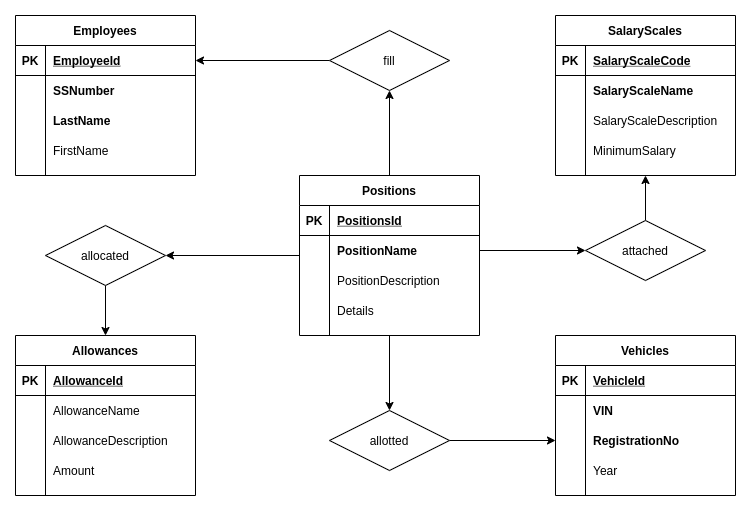

The diagram above was exported from draw.io. Its source (the exported page's mxGraphModel, read from the mxfile embedded in the PNG):
<mxGraphModel dx="1332" dy="552" grid="1" gridSize="10" guides="1" tooltips="1" connect="1" arrows="1" fold="1" page="1" pageScale="1" pageWidth="827" pageHeight="1169" math="0" shadow="0">
  <root>
    <mxCell id="0" />
    <mxCell id="1" parent="0" />
    <mxCell id="ZI35xm02VXf5PvbQldHc-1" value="Employees" style="shape=table;startSize=30;container=1;collapsible=1;childLayout=tableLayout;fixedRows=1;rowLines=0;fontStyle=1;align=center;resizeLast=1;" vertex="1" parent="1">
      <mxGeometry x="40" y="80" width="180" height="160" as="geometry" />
    </mxCell>
    <mxCell id="ZI35xm02VXf5PvbQldHc-2" value="" style="shape=partialRectangle;collapsible=0;dropTarget=0;pointerEvents=0;fillColor=none;top=0;left=0;bottom=1;right=0;points=[[0,0.5],[1,0.5]];portConstraint=eastwest;" vertex="1" parent="ZI35xm02VXf5PvbQldHc-1">
      <mxGeometry y="30" width="180" height="30" as="geometry" />
    </mxCell>
    <mxCell id="ZI35xm02VXf5PvbQldHc-3" value="PK" style="shape=partialRectangle;connectable=0;fillColor=none;top=0;left=0;bottom=0;right=0;fontStyle=1;overflow=hidden;" vertex="1" parent="ZI35xm02VXf5PvbQldHc-2">
      <mxGeometry width="30" height="30" as="geometry" />
    </mxCell>
    <mxCell id="ZI35xm02VXf5PvbQldHc-4" value="EmployeeId" style="shape=partialRectangle;connectable=0;fillColor=none;top=0;left=0;bottom=0;right=0;align=left;spacingLeft=6;fontStyle=5;overflow=hidden;" vertex="1" parent="ZI35xm02VXf5PvbQldHc-2">
      <mxGeometry x="30" width="150" height="30" as="geometry" />
    </mxCell>
    <mxCell id="ZI35xm02VXf5PvbQldHc-5" value="" style="shape=partialRectangle;collapsible=0;dropTarget=0;pointerEvents=0;fillColor=none;top=0;left=0;bottom=0;right=0;points=[[0,0.5],[1,0.5]];portConstraint=eastwest;" vertex="1" parent="ZI35xm02VXf5PvbQldHc-1">
      <mxGeometry y="60" width="180" height="30" as="geometry" />
    </mxCell>
    <mxCell id="ZI35xm02VXf5PvbQldHc-6" value="" style="shape=partialRectangle;connectable=0;fillColor=none;top=0;left=0;bottom=0;right=0;editable=1;overflow=hidden;" vertex="1" parent="ZI35xm02VXf5PvbQldHc-5">
      <mxGeometry width="30" height="30" as="geometry" />
    </mxCell>
    <mxCell id="ZI35xm02VXf5PvbQldHc-7" value="SSNumber" style="shape=partialRectangle;connectable=0;fillColor=none;top=0;left=0;bottom=0;right=0;align=left;spacingLeft=6;overflow=hidden;fontStyle=1" vertex="1" parent="ZI35xm02VXf5PvbQldHc-5">
      <mxGeometry x="30" width="150" height="30" as="geometry" />
    </mxCell>
    <mxCell id="ZI35xm02VXf5PvbQldHc-8" value="" style="shape=partialRectangle;collapsible=0;dropTarget=0;pointerEvents=0;fillColor=none;top=0;left=0;bottom=0;right=0;points=[[0,0.5],[1,0.5]];portConstraint=eastwest;" vertex="1" parent="ZI35xm02VXf5PvbQldHc-1">
      <mxGeometry y="90" width="180" height="30" as="geometry" />
    </mxCell>
    <mxCell id="ZI35xm02VXf5PvbQldHc-9" value="" style="shape=partialRectangle;connectable=0;fillColor=none;top=0;left=0;bottom=0;right=0;editable=1;overflow=hidden;" vertex="1" parent="ZI35xm02VXf5PvbQldHc-8">
      <mxGeometry width="30" height="30" as="geometry" />
    </mxCell>
    <mxCell id="ZI35xm02VXf5PvbQldHc-10" value="LastName" style="shape=partialRectangle;connectable=0;fillColor=none;top=0;left=0;bottom=0;right=0;align=left;spacingLeft=6;overflow=hidden;fontStyle=1" vertex="1" parent="ZI35xm02VXf5PvbQldHc-8">
      <mxGeometry x="30" width="150" height="30" as="geometry" />
    </mxCell>
    <mxCell id="ZI35xm02VXf5PvbQldHc-11" value="" style="shape=partialRectangle;collapsible=0;dropTarget=0;pointerEvents=0;fillColor=none;top=0;left=0;bottom=0;right=0;points=[[0,0.5],[1,0.5]];portConstraint=eastwest;" vertex="1" parent="ZI35xm02VXf5PvbQldHc-1">
      <mxGeometry y="120" width="180" height="30" as="geometry" />
    </mxCell>
    <mxCell id="ZI35xm02VXf5PvbQldHc-12" value="" style="shape=partialRectangle;connectable=0;fillColor=none;top=0;left=0;bottom=0;right=0;editable=1;overflow=hidden;" vertex="1" parent="ZI35xm02VXf5PvbQldHc-11">
      <mxGeometry width="30" height="30" as="geometry" />
    </mxCell>
    <mxCell id="ZI35xm02VXf5PvbQldHc-13" value="FirstName" style="shape=partialRectangle;connectable=0;fillColor=none;top=0;left=0;bottom=0;right=0;align=left;spacingLeft=6;overflow=hidden;" vertex="1" parent="ZI35xm02VXf5PvbQldHc-11">
      <mxGeometry x="30" width="150" height="30" as="geometry" />
    </mxCell>
    <mxCell id="ZI35xm02VXf5PvbQldHc-14" value="SalaryScales" style="shape=table;startSize=30;container=1;collapsible=1;childLayout=tableLayout;fixedRows=1;rowLines=0;fontStyle=1;align=center;resizeLast=1;" vertex="1" parent="1">
      <mxGeometry x="580" y="80" width="180" height="160" as="geometry" />
    </mxCell>
    <mxCell id="ZI35xm02VXf5PvbQldHc-15" value="" style="shape=partialRectangle;collapsible=0;dropTarget=0;pointerEvents=0;fillColor=none;top=0;left=0;bottom=1;right=0;points=[[0,0.5],[1,0.5]];portConstraint=eastwest;" vertex="1" parent="ZI35xm02VXf5PvbQldHc-14">
      <mxGeometry y="30" width="180" height="30" as="geometry" />
    </mxCell>
    <mxCell id="ZI35xm02VXf5PvbQldHc-16" value="PK" style="shape=partialRectangle;connectable=0;fillColor=none;top=0;left=0;bottom=0;right=0;fontStyle=1;overflow=hidden;" vertex="1" parent="ZI35xm02VXf5PvbQldHc-15">
      <mxGeometry width="30" height="30" as="geometry" />
    </mxCell>
    <mxCell id="ZI35xm02VXf5PvbQldHc-17" value="SalaryScaleCode" style="shape=partialRectangle;connectable=0;fillColor=none;top=0;left=0;bottom=0;right=0;align=left;spacingLeft=6;fontStyle=5;overflow=hidden;" vertex="1" parent="ZI35xm02VXf5PvbQldHc-15">
      <mxGeometry x="30" width="150" height="30" as="geometry" />
    </mxCell>
    <mxCell id="ZI35xm02VXf5PvbQldHc-18" value="" style="shape=partialRectangle;collapsible=0;dropTarget=0;pointerEvents=0;fillColor=none;top=0;left=0;bottom=0;right=0;points=[[0,0.5],[1,0.5]];portConstraint=eastwest;" vertex="1" parent="ZI35xm02VXf5PvbQldHc-14">
      <mxGeometry y="60" width="180" height="30" as="geometry" />
    </mxCell>
    <mxCell id="ZI35xm02VXf5PvbQldHc-19" value="" style="shape=partialRectangle;connectable=0;fillColor=none;top=0;left=0;bottom=0;right=0;editable=1;overflow=hidden;" vertex="1" parent="ZI35xm02VXf5PvbQldHc-18">
      <mxGeometry width="30" height="30" as="geometry" />
    </mxCell>
    <mxCell id="ZI35xm02VXf5PvbQldHc-20" value="SalaryScaleName" style="shape=partialRectangle;connectable=0;fillColor=none;top=0;left=0;bottom=0;right=0;align=left;spacingLeft=6;overflow=hidden;fontStyle=1" vertex="1" parent="ZI35xm02VXf5PvbQldHc-18">
      <mxGeometry x="30" width="150" height="30" as="geometry" />
    </mxCell>
    <mxCell id="ZI35xm02VXf5PvbQldHc-21" value="" style="shape=partialRectangle;collapsible=0;dropTarget=0;pointerEvents=0;fillColor=none;top=0;left=0;bottom=0;right=0;points=[[0,0.5],[1,0.5]];portConstraint=eastwest;" vertex="1" parent="ZI35xm02VXf5PvbQldHc-14">
      <mxGeometry y="90" width="180" height="30" as="geometry" />
    </mxCell>
    <mxCell id="ZI35xm02VXf5PvbQldHc-22" value="" style="shape=partialRectangle;connectable=0;fillColor=none;top=0;left=0;bottom=0;right=0;editable=1;overflow=hidden;" vertex="1" parent="ZI35xm02VXf5PvbQldHc-21">
      <mxGeometry width="30" height="30" as="geometry" />
    </mxCell>
    <mxCell id="ZI35xm02VXf5PvbQldHc-23" value="SalaryScaleDescription" style="shape=partialRectangle;connectable=0;fillColor=none;top=0;left=0;bottom=0;right=0;align=left;spacingLeft=6;overflow=hidden;" vertex="1" parent="ZI35xm02VXf5PvbQldHc-21">
      <mxGeometry x="30" width="150" height="30" as="geometry" />
    </mxCell>
    <mxCell id="ZI35xm02VXf5PvbQldHc-24" value="" style="shape=partialRectangle;collapsible=0;dropTarget=0;pointerEvents=0;fillColor=none;top=0;left=0;bottom=0;right=0;points=[[0,0.5],[1,0.5]];portConstraint=eastwest;" vertex="1" parent="ZI35xm02VXf5PvbQldHc-14">
      <mxGeometry y="120" width="180" height="30" as="geometry" />
    </mxCell>
    <mxCell id="ZI35xm02VXf5PvbQldHc-25" value="" style="shape=partialRectangle;connectable=0;fillColor=none;top=0;left=0;bottom=0;right=0;editable=1;overflow=hidden;" vertex="1" parent="ZI35xm02VXf5PvbQldHc-24">
      <mxGeometry width="30" height="30" as="geometry" />
    </mxCell>
    <mxCell id="ZI35xm02VXf5PvbQldHc-26" value="MinimumSalary" style="shape=partialRectangle;connectable=0;fillColor=none;top=0;left=0;bottom=0;right=0;align=left;spacingLeft=6;overflow=hidden;" vertex="1" parent="ZI35xm02VXf5PvbQldHc-24">
      <mxGeometry x="30" width="150" height="30" as="geometry" />
    </mxCell>
    <mxCell id="ZI35xm02VXf5PvbQldHc-71" style="edgeStyle=orthogonalEdgeStyle;rounded=0;orthogonalLoop=1;jettySize=auto;html=1;entryX=0.5;entryY=0;entryDx=0;entryDy=0;" edge="1" parent="1" source="ZI35xm02VXf5PvbQldHc-27" target="ZI35xm02VXf5PvbQldHc-69">
      <mxGeometry relative="1" as="geometry" />
    </mxCell>
    <mxCell id="ZI35xm02VXf5PvbQldHc-72" style="edgeStyle=orthogonalEdgeStyle;rounded=0;orthogonalLoop=1;jettySize=auto;html=1;entryX=1;entryY=0.5;entryDx=0;entryDy=0;" edge="1" parent="1" source="ZI35xm02VXf5PvbQldHc-27" target="ZI35xm02VXf5PvbQldHc-66">
      <mxGeometry relative="1" as="geometry" />
    </mxCell>
    <mxCell id="ZI35xm02VXf5PvbQldHc-77" style="edgeStyle=orthogonalEdgeStyle;rounded=0;orthogonalLoop=1;jettySize=auto;html=1;entryX=0.5;entryY=1;entryDx=0;entryDy=0;" edge="1" parent="1" source="ZI35xm02VXf5PvbQldHc-27" target="ZI35xm02VXf5PvbQldHc-67">
      <mxGeometry relative="1" as="geometry" />
    </mxCell>
    <mxCell id="ZI35xm02VXf5PvbQldHc-27" value="Positions" style="shape=table;startSize=30;container=1;collapsible=1;childLayout=tableLayout;fixedRows=1;rowLines=0;fontStyle=1;align=center;resizeLast=1;" vertex="1" parent="1">
      <mxGeometry x="324" y="240" width="180" height="160" as="geometry" />
    </mxCell>
    <mxCell id="ZI35xm02VXf5PvbQldHc-28" value="" style="shape=partialRectangle;collapsible=0;dropTarget=0;pointerEvents=0;fillColor=none;top=0;left=0;bottom=1;right=0;points=[[0,0.5],[1,0.5]];portConstraint=eastwest;" vertex="1" parent="ZI35xm02VXf5PvbQldHc-27">
      <mxGeometry y="30" width="180" height="30" as="geometry" />
    </mxCell>
    <mxCell id="ZI35xm02VXf5PvbQldHc-29" value="PK" style="shape=partialRectangle;connectable=0;fillColor=none;top=0;left=0;bottom=0;right=0;fontStyle=1;overflow=hidden;" vertex="1" parent="ZI35xm02VXf5PvbQldHc-28">
      <mxGeometry width="30" height="30" as="geometry" />
    </mxCell>
    <mxCell id="ZI35xm02VXf5PvbQldHc-30" value="PositionsId" style="shape=partialRectangle;connectable=0;fillColor=none;top=0;left=0;bottom=0;right=0;align=left;spacingLeft=6;fontStyle=5;overflow=hidden;" vertex="1" parent="ZI35xm02VXf5PvbQldHc-28">
      <mxGeometry x="30" width="150" height="30" as="geometry" />
    </mxCell>
    <mxCell id="ZI35xm02VXf5PvbQldHc-31" value="" style="shape=partialRectangle;collapsible=0;dropTarget=0;pointerEvents=0;fillColor=none;top=0;left=0;bottom=0;right=0;points=[[0,0.5],[1,0.5]];portConstraint=eastwest;" vertex="1" parent="ZI35xm02VXf5PvbQldHc-27">
      <mxGeometry y="60" width="180" height="30" as="geometry" />
    </mxCell>
    <mxCell id="ZI35xm02VXf5PvbQldHc-32" value="" style="shape=partialRectangle;connectable=0;fillColor=none;top=0;left=0;bottom=0;right=0;editable=1;overflow=hidden;" vertex="1" parent="ZI35xm02VXf5PvbQldHc-31">
      <mxGeometry width="30" height="30" as="geometry" />
    </mxCell>
    <mxCell id="ZI35xm02VXf5PvbQldHc-33" value="PositionName" style="shape=partialRectangle;connectable=0;fillColor=none;top=0;left=0;bottom=0;right=0;align=left;spacingLeft=6;overflow=hidden;fontStyle=1" vertex="1" parent="ZI35xm02VXf5PvbQldHc-31">
      <mxGeometry x="30" width="150" height="30" as="geometry" />
    </mxCell>
    <mxCell id="ZI35xm02VXf5PvbQldHc-34" value="" style="shape=partialRectangle;collapsible=0;dropTarget=0;pointerEvents=0;fillColor=none;top=0;left=0;bottom=0;right=0;points=[[0,0.5],[1,0.5]];portConstraint=eastwest;" vertex="1" parent="ZI35xm02VXf5PvbQldHc-27">
      <mxGeometry y="90" width="180" height="30" as="geometry" />
    </mxCell>
    <mxCell id="ZI35xm02VXf5PvbQldHc-35" value="" style="shape=partialRectangle;connectable=0;fillColor=none;top=0;left=0;bottom=0;right=0;editable=1;overflow=hidden;" vertex="1" parent="ZI35xm02VXf5PvbQldHc-34">
      <mxGeometry width="30" height="30" as="geometry" />
    </mxCell>
    <mxCell id="ZI35xm02VXf5PvbQldHc-36" value="PositionDescription" style="shape=partialRectangle;connectable=0;fillColor=none;top=0;left=0;bottom=0;right=0;align=left;spacingLeft=6;overflow=hidden;" vertex="1" parent="ZI35xm02VXf5PvbQldHc-34">
      <mxGeometry x="30" width="150" height="30" as="geometry" />
    </mxCell>
    <mxCell id="ZI35xm02VXf5PvbQldHc-37" value="" style="shape=partialRectangle;collapsible=0;dropTarget=0;pointerEvents=0;fillColor=none;top=0;left=0;bottom=0;right=0;points=[[0,0.5],[1,0.5]];portConstraint=eastwest;" vertex="1" parent="ZI35xm02VXf5PvbQldHc-27">
      <mxGeometry y="120" width="180" height="30" as="geometry" />
    </mxCell>
    <mxCell id="ZI35xm02VXf5PvbQldHc-38" value="" style="shape=partialRectangle;connectable=0;fillColor=none;top=0;left=0;bottom=0;right=0;editable=1;overflow=hidden;" vertex="1" parent="ZI35xm02VXf5PvbQldHc-37">
      <mxGeometry width="30" height="30" as="geometry" />
    </mxCell>
    <mxCell id="ZI35xm02VXf5PvbQldHc-39" value="Details" style="shape=partialRectangle;connectable=0;fillColor=none;top=0;left=0;bottom=0;right=0;align=left;spacingLeft=6;overflow=hidden;" vertex="1" parent="ZI35xm02VXf5PvbQldHc-37">
      <mxGeometry x="30" width="150" height="30" as="geometry" />
    </mxCell>
    <mxCell id="ZI35xm02VXf5PvbQldHc-40" value="Allowances" style="shape=table;startSize=30;container=1;collapsible=1;childLayout=tableLayout;fixedRows=1;rowLines=0;fontStyle=1;align=center;resizeLast=1;" vertex="1" parent="1">
      <mxGeometry x="40" y="400" width="180" height="160" as="geometry" />
    </mxCell>
    <mxCell id="ZI35xm02VXf5PvbQldHc-41" value="" style="shape=partialRectangle;collapsible=0;dropTarget=0;pointerEvents=0;fillColor=none;top=0;left=0;bottom=1;right=0;points=[[0,0.5],[1,0.5]];portConstraint=eastwest;" vertex="1" parent="ZI35xm02VXf5PvbQldHc-40">
      <mxGeometry y="30" width="180" height="30" as="geometry" />
    </mxCell>
    <mxCell id="ZI35xm02VXf5PvbQldHc-42" value="PK" style="shape=partialRectangle;connectable=0;fillColor=none;top=0;left=0;bottom=0;right=0;fontStyle=1;overflow=hidden;" vertex="1" parent="ZI35xm02VXf5PvbQldHc-41">
      <mxGeometry width="30" height="30" as="geometry" />
    </mxCell>
    <mxCell id="ZI35xm02VXf5PvbQldHc-43" value="AllowanceId" style="shape=partialRectangle;connectable=0;fillColor=none;top=0;left=0;bottom=0;right=0;align=left;spacingLeft=6;fontStyle=5;overflow=hidden;" vertex="1" parent="ZI35xm02VXf5PvbQldHc-41">
      <mxGeometry x="30" width="150" height="30" as="geometry" />
    </mxCell>
    <mxCell id="ZI35xm02VXf5PvbQldHc-44" value="" style="shape=partialRectangle;collapsible=0;dropTarget=0;pointerEvents=0;fillColor=none;top=0;left=0;bottom=0;right=0;points=[[0,0.5],[1,0.5]];portConstraint=eastwest;" vertex="1" parent="ZI35xm02VXf5PvbQldHc-40">
      <mxGeometry y="60" width="180" height="30" as="geometry" />
    </mxCell>
    <mxCell id="ZI35xm02VXf5PvbQldHc-45" value="" style="shape=partialRectangle;connectable=0;fillColor=none;top=0;left=0;bottom=0;right=0;editable=1;overflow=hidden;" vertex="1" parent="ZI35xm02VXf5PvbQldHc-44">
      <mxGeometry width="30" height="30" as="geometry" />
    </mxCell>
    <mxCell id="ZI35xm02VXf5PvbQldHc-46" value="AllowanceName" style="shape=partialRectangle;connectable=0;fillColor=none;top=0;left=0;bottom=0;right=0;align=left;spacingLeft=6;overflow=hidden;" vertex="1" parent="ZI35xm02VXf5PvbQldHc-44">
      <mxGeometry x="30" width="150" height="30" as="geometry" />
    </mxCell>
    <mxCell id="ZI35xm02VXf5PvbQldHc-47" value="" style="shape=partialRectangle;collapsible=0;dropTarget=0;pointerEvents=0;fillColor=none;top=0;left=0;bottom=0;right=0;points=[[0,0.5],[1,0.5]];portConstraint=eastwest;" vertex="1" parent="ZI35xm02VXf5PvbQldHc-40">
      <mxGeometry y="90" width="180" height="30" as="geometry" />
    </mxCell>
    <mxCell id="ZI35xm02VXf5PvbQldHc-48" value="" style="shape=partialRectangle;connectable=0;fillColor=none;top=0;left=0;bottom=0;right=0;editable=1;overflow=hidden;" vertex="1" parent="ZI35xm02VXf5PvbQldHc-47">
      <mxGeometry width="30" height="30" as="geometry" />
    </mxCell>
    <mxCell id="ZI35xm02VXf5PvbQldHc-49" value="AllowanceDescription" style="shape=partialRectangle;connectable=0;fillColor=none;top=0;left=0;bottom=0;right=0;align=left;spacingLeft=6;overflow=hidden;" vertex="1" parent="ZI35xm02VXf5PvbQldHc-47">
      <mxGeometry x="30" width="150" height="30" as="geometry" />
    </mxCell>
    <mxCell id="ZI35xm02VXf5PvbQldHc-50" value="" style="shape=partialRectangle;collapsible=0;dropTarget=0;pointerEvents=0;fillColor=none;top=0;left=0;bottom=0;right=0;points=[[0,0.5],[1,0.5]];portConstraint=eastwest;" vertex="1" parent="ZI35xm02VXf5PvbQldHc-40">
      <mxGeometry y="120" width="180" height="30" as="geometry" />
    </mxCell>
    <mxCell id="ZI35xm02VXf5PvbQldHc-51" value="" style="shape=partialRectangle;connectable=0;fillColor=none;top=0;left=0;bottom=0;right=0;editable=1;overflow=hidden;" vertex="1" parent="ZI35xm02VXf5PvbQldHc-50">
      <mxGeometry width="30" height="30" as="geometry" />
    </mxCell>
    <mxCell id="ZI35xm02VXf5PvbQldHc-52" value="Amount" style="shape=partialRectangle;connectable=0;fillColor=none;top=0;left=0;bottom=0;right=0;align=left;spacingLeft=6;overflow=hidden;" vertex="1" parent="ZI35xm02VXf5PvbQldHc-50">
      <mxGeometry x="30" width="150" height="30" as="geometry" />
    </mxCell>
    <mxCell id="ZI35xm02VXf5PvbQldHc-53" value="Vehicles" style="shape=table;startSize=30;container=1;collapsible=1;childLayout=tableLayout;fixedRows=1;rowLines=0;fontStyle=1;align=center;resizeLast=1;" vertex="1" parent="1">
      <mxGeometry x="580" y="400" width="180" height="160" as="geometry" />
    </mxCell>
    <mxCell id="ZI35xm02VXf5PvbQldHc-54" value="" style="shape=partialRectangle;collapsible=0;dropTarget=0;pointerEvents=0;fillColor=none;top=0;left=0;bottom=1;right=0;points=[[0,0.5],[1,0.5]];portConstraint=eastwest;" vertex="1" parent="ZI35xm02VXf5PvbQldHc-53">
      <mxGeometry y="30" width="180" height="30" as="geometry" />
    </mxCell>
    <mxCell id="ZI35xm02VXf5PvbQldHc-55" value="PK" style="shape=partialRectangle;connectable=0;fillColor=none;top=0;left=0;bottom=0;right=0;fontStyle=1;overflow=hidden;" vertex="1" parent="ZI35xm02VXf5PvbQldHc-54">
      <mxGeometry width="30" height="30" as="geometry" />
    </mxCell>
    <mxCell id="ZI35xm02VXf5PvbQldHc-56" value="VehicleId" style="shape=partialRectangle;connectable=0;fillColor=none;top=0;left=0;bottom=0;right=0;align=left;spacingLeft=6;fontStyle=5;overflow=hidden;" vertex="1" parent="ZI35xm02VXf5PvbQldHc-54">
      <mxGeometry x="30" width="150" height="30" as="geometry" />
    </mxCell>
    <mxCell id="ZI35xm02VXf5PvbQldHc-57" value="" style="shape=partialRectangle;collapsible=0;dropTarget=0;pointerEvents=0;fillColor=none;top=0;left=0;bottom=0;right=0;points=[[0,0.5],[1,0.5]];portConstraint=eastwest;" vertex="1" parent="ZI35xm02VXf5PvbQldHc-53">
      <mxGeometry y="60" width="180" height="30" as="geometry" />
    </mxCell>
    <mxCell id="ZI35xm02VXf5PvbQldHc-58" value="" style="shape=partialRectangle;connectable=0;fillColor=none;top=0;left=0;bottom=0;right=0;editable=1;overflow=hidden;" vertex="1" parent="ZI35xm02VXf5PvbQldHc-57">
      <mxGeometry width="30" height="30" as="geometry" />
    </mxCell>
    <mxCell id="ZI35xm02VXf5PvbQldHc-59" value="VIN" style="shape=partialRectangle;connectable=0;fillColor=none;top=0;left=0;bottom=0;right=0;align=left;spacingLeft=6;overflow=hidden;fontStyle=1" vertex="1" parent="ZI35xm02VXf5PvbQldHc-57">
      <mxGeometry x="30" width="150" height="30" as="geometry" />
    </mxCell>
    <mxCell id="ZI35xm02VXf5PvbQldHc-60" value="" style="shape=partialRectangle;collapsible=0;dropTarget=0;pointerEvents=0;fillColor=none;top=0;left=0;bottom=0;right=0;points=[[0,0.5],[1,0.5]];portConstraint=eastwest;" vertex="1" parent="ZI35xm02VXf5PvbQldHc-53">
      <mxGeometry y="90" width="180" height="30" as="geometry" />
    </mxCell>
    <mxCell id="ZI35xm02VXf5PvbQldHc-61" value="" style="shape=partialRectangle;connectable=0;fillColor=none;top=0;left=0;bottom=0;right=0;editable=1;overflow=hidden;" vertex="1" parent="ZI35xm02VXf5PvbQldHc-60">
      <mxGeometry width="30" height="30" as="geometry" />
    </mxCell>
    <mxCell id="ZI35xm02VXf5PvbQldHc-62" value="RegistrationNo" style="shape=partialRectangle;connectable=0;fillColor=none;top=0;left=0;bottom=0;right=0;align=left;spacingLeft=6;overflow=hidden;fontStyle=1" vertex="1" parent="ZI35xm02VXf5PvbQldHc-60">
      <mxGeometry x="30" width="150" height="30" as="geometry" />
    </mxCell>
    <mxCell id="ZI35xm02VXf5PvbQldHc-63" value="" style="shape=partialRectangle;collapsible=0;dropTarget=0;pointerEvents=0;fillColor=none;top=0;left=0;bottom=0;right=0;points=[[0,0.5],[1,0.5]];portConstraint=eastwest;" vertex="1" parent="ZI35xm02VXf5PvbQldHc-53">
      <mxGeometry y="120" width="180" height="30" as="geometry" />
    </mxCell>
    <mxCell id="ZI35xm02VXf5PvbQldHc-64" value="" style="shape=partialRectangle;connectable=0;fillColor=none;top=0;left=0;bottom=0;right=0;editable=1;overflow=hidden;" vertex="1" parent="ZI35xm02VXf5PvbQldHc-63">
      <mxGeometry width="30" height="30" as="geometry" />
    </mxCell>
    <mxCell id="ZI35xm02VXf5PvbQldHc-65" value="Year" style="shape=partialRectangle;connectable=0;fillColor=none;top=0;left=0;bottom=0;right=0;align=left;spacingLeft=6;overflow=hidden;" vertex="1" parent="ZI35xm02VXf5PvbQldHc-63">
      <mxGeometry x="30" width="150" height="30" as="geometry" />
    </mxCell>
    <mxCell id="ZI35xm02VXf5PvbQldHc-73" style="edgeStyle=orthogonalEdgeStyle;rounded=0;orthogonalLoop=1;jettySize=auto;html=1;exitX=0.5;exitY=1;exitDx=0;exitDy=0;entryX=0.5;entryY=0;entryDx=0;entryDy=0;" edge="1" parent="1" source="ZI35xm02VXf5PvbQldHc-66" target="ZI35xm02VXf5PvbQldHc-40">
      <mxGeometry relative="1" as="geometry" />
    </mxCell>
    <mxCell id="ZI35xm02VXf5PvbQldHc-66" value="allocated" style="shape=rhombus;perimeter=rhombusPerimeter;whiteSpace=wrap;html=1;align=center;" vertex="1" parent="1">
      <mxGeometry x="70" y="290" width="120" height="60" as="geometry" />
    </mxCell>
    <mxCell id="ZI35xm02VXf5PvbQldHc-78" style="edgeStyle=orthogonalEdgeStyle;rounded=0;orthogonalLoop=1;jettySize=auto;html=1;" edge="1" parent="1" source="ZI35xm02VXf5PvbQldHc-67" target="ZI35xm02VXf5PvbQldHc-2">
      <mxGeometry relative="1" as="geometry" />
    </mxCell>
    <mxCell id="ZI35xm02VXf5PvbQldHc-67" value="fill" style="shape=rhombus;perimeter=rhombusPerimeter;whiteSpace=wrap;html=1;align=center;" vertex="1" parent="1">
      <mxGeometry x="354" y="95" width="120" height="60" as="geometry" />
    </mxCell>
    <mxCell id="ZI35xm02VXf5PvbQldHc-76" style="edgeStyle=orthogonalEdgeStyle;rounded=0;orthogonalLoop=1;jettySize=auto;html=1;entryX=0.5;entryY=1;entryDx=0;entryDy=0;" edge="1" parent="1" source="ZI35xm02VXf5PvbQldHc-68" target="ZI35xm02VXf5PvbQldHc-14">
      <mxGeometry relative="1" as="geometry" />
    </mxCell>
    <mxCell id="ZI35xm02VXf5PvbQldHc-68" value="attached" style="shape=rhombus;perimeter=rhombusPerimeter;whiteSpace=wrap;html=1;align=center;" vertex="1" parent="1">
      <mxGeometry x="610" y="285" width="120" height="60" as="geometry" />
    </mxCell>
    <mxCell id="ZI35xm02VXf5PvbQldHc-74" style="edgeStyle=orthogonalEdgeStyle;rounded=0;orthogonalLoop=1;jettySize=auto;html=1;entryX=0;entryY=0.5;entryDx=0;entryDy=0;" edge="1" parent="1" source="ZI35xm02VXf5PvbQldHc-69" target="ZI35xm02VXf5PvbQldHc-60">
      <mxGeometry relative="1" as="geometry" />
    </mxCell>
    <mxCell id="ZI35xm02VXf5PvbQldHc-69" value="allotted" style="shape=rhombus;perimeter=rhombusPerimeter;whiteSpace=wrap;html=1;align=center;" vertex="1" parent="1">
      <mxGeometry x="354" y="475" width="120" height="60" as="geometry" />
    </mxCell>
    <mxCell id="ZI35xm02VXf5PvbQldHc-75" style="edgeStyle=orthogonalEdgeStyle;rounded=0;orthogonalLoop=1;jettySize=auto;html=1;" edge="1" parent="1" source="ZI35xm02VXf5PvbQldHc-31" target="ZI35xm02VXf5PvbQldHc-68">
      <mxGeometry relative="1" as="geometry" />
    </mxCell>
  </root>
</mxGraphModel>